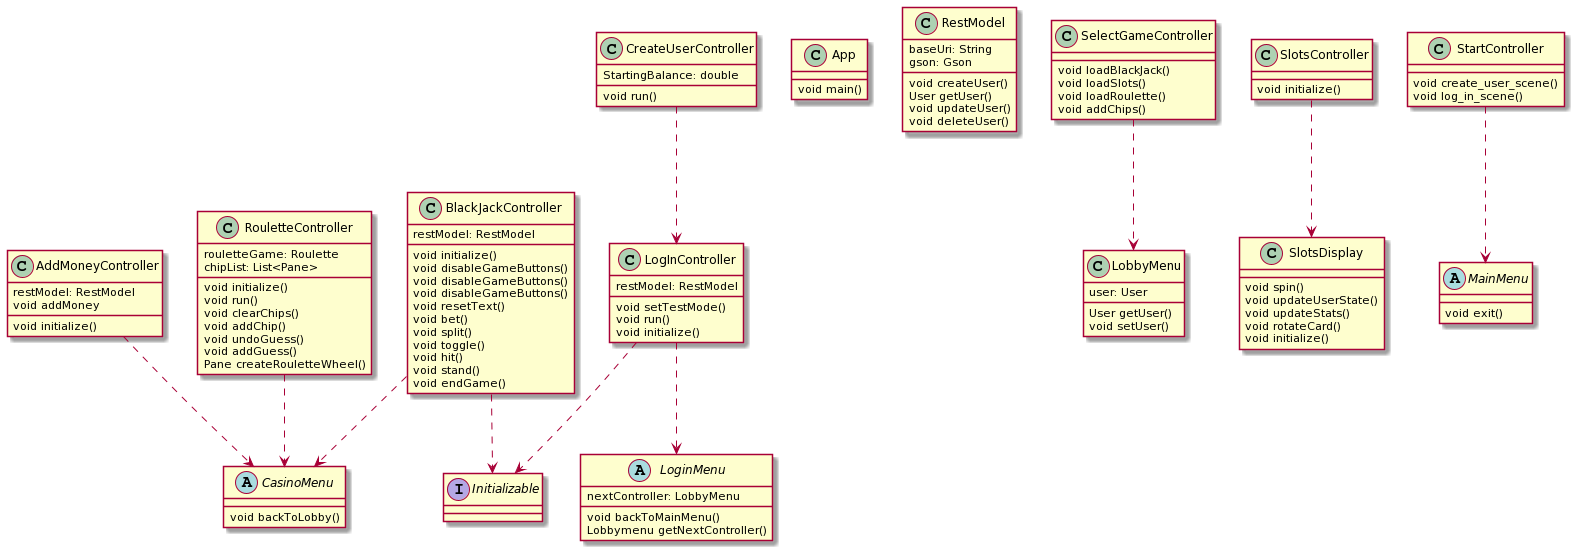

The diagram above was rendered by PlantUML. Its source (embedded in the PNG):
@startuml
Class AddMoneyController {
    restModel: RestModel
    void initialize()
    void addMoney
}

Class App {
    void main()
}

Class BlackJackController {
    restModel: RestModel
    void initialize()
    void disableGameButtons()
    void disableGameButtons()
    void disableGameButtons()
    void resetText()
    void bet()
    void split()
    void toggle()
    void hit()
    void stand()
    void endGame()
}


Class CreateUserController {
    StartingBalance: double
    void run()
}

Class LogInController {
    restModel: RestModel
    void setTestMode()
    void run()
    void initialize()
}

Class RestModel {
    baseUri: String
    gson: Gson
    void createUser()
    User getUser()
    void updateUser()
    void deleteUser()
}

Class RouletteController {
    rouletteGame: Roulette
    chipList: List<Pane>
    void initialize()
    void run()
    void clearChips()
    void addChip()
    void undoGuess()
    void addGuess()
    Pane createRouletteWheel()
    
}

Class SelectGameController {
    void loadBlackJack()
    void loadSlots()
    void loadRoulette()
    void addChips()
}

Class SlotsController {
    void initialize()
}

Class SlotsDisplay {
    void spin()
    void updateUserState()
    void updateStats()
    void rotateCard()
    void initialize()
}

Class StartController {
    void create_user_scene()
    void log_in_scene()
}

abstract CasinoMenu{
    void backToLobby()
}

Class LobbyMenu{
    user: User
    User getUser()
    void setUser()
}

abstract LoginMenu{
    nextController: LobbyMenu
    void backToMainMenu()
    Lobbymenu getNextController()
    
}

abstract MainMenu{
    void exit()
}

Interface Initializable{
}

AddMoneyController ..> CasinoMenu
BlackJackController ..> CasinoMenu 
BlackJackController ..> Initializable 
CreateUserController ..> LogInController
LogInController ..> LoginMenu
LogInController ..> Initializable
RouletteController ..> CasinoMenu
SelectGameController ..> LobbyMenu
SlotsController ..> SlotsDisplay
StartController ..> MainMenu
@enduml